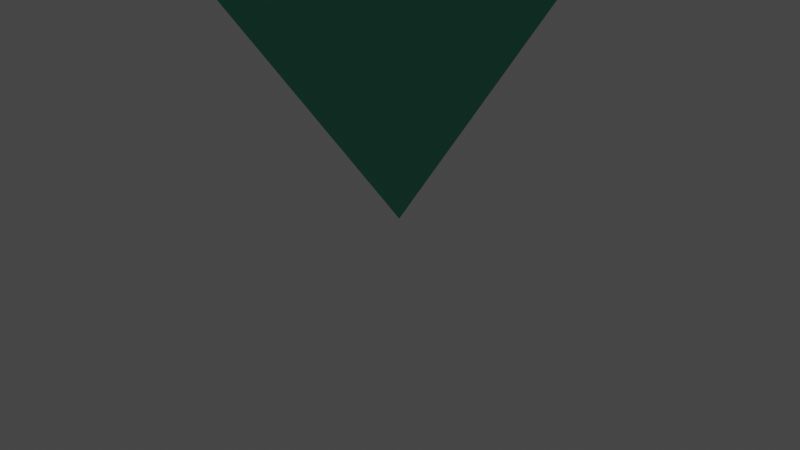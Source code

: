 # Source: J14.BipiramideTriangularElongada.blend  (saved by Blender 3.2.14; exported with 4.5.12 LTS)
import bpy
from mathutils import Matrix  # noqa: F401  (used for matrix-valued properties, if any)

bpy.ops.wm.read_factory_settings(use_empty=True)
scene = bpy.context.scene
scene.name = 'Scene'

# ---- collections
col_collection = bpy.data.collections.new('Collection'); scene.collection.children.link(col_collection)

# ---- materials (node trees are filled in below, after node groups)
mat_material = bpy.data.materials.new('Material')
mat_material.alpha_threshold = 0.0
mat_material.use_transparent_shadow = False
mat_material.line_color = (0.0, 0.0, 0.0, 1.0)
mat_material_001 = bpy.data.materials.new('Material.001')
mat_material_001.use_transparent_shadow = False

# ---- material node trees
mat_material.use_nodes = True; mat_material.node_tree.nodes.clear()
_N = mat_material.node_tree.nodes; _L = mat_material.node_tree.links
n0 = _N.new('ShaderNodeOutputMaterial'); n0.name = 'Material Output'; n0.location = (300, 300)
n1 = _N.new('ShaderNodeBsdfPrincipled'); n1.name = 'Principled BSDF'; n1.location = (10, 300)
n1.distribution = 'GGX'
n1.subsurface_method = 'RANDOM_WALK_SKIN'
n1.inputs[0].default_value = (0.06301, 0.4287, 0.2705, 1.0)
n1.inputs[2].default_value = 0.4
n1.inputs[3].default_value = 1.45
n1.inputs[27].default_value = (0.0, 0.0, 0.0, 1.0)
n1.inputs[28].default_value = 1.0
_L.new(n1.outputs[0], n0.inputs[0])
n0.is_active_output = True
mat_material_001.use_nodes = True; mat_material_001.node_tree.nodes.clear()
_N = mat_material_001.node_tree.nodes; _L = mat_material_001.node_tree.links
n0 = _N.new('ShaderNodeBsdfPrincipled'); n0.name = 'Principled BSDF'; n0.location = (10, 300)
n0.distribution = 'GGX'
n0.subsurface_method = 'RANDOM_WALK_SKIN'
n0.inputs[0].default_value = (0.1248, 0.07819, 0.3325, 1.0)
n0.inputs[3].default_value = 1.45
n0.inputs[27].default_value = (0.0, 0.0, 0.0, 1.0)
n0.inputs[28].default_value = 1.0
n1 = _N.new('ShaderNodeOutputMaterial'); n1.name = 'Material Output'; n1.location = (300, 300)
_L.new(n0.outputs[0], n1.inputs[0])
n1.is_active_output = True

# ---- world
world_world = bpy.data.worlds.new('World'); scene.world = world_world
world_world.use_nodes = True; world_world.node_tree.nodes.clear()
_N = world_world.node_tree.nodes; _L = world_world.node_tree.links
n0 = _N.new('ShaderNodeOutputWorld'); n0.name = 'World Output'; n0.location = (300, 300)
n1 = _N.new('ShaderNodeBackground'); n1.name = 'Background'; n1.location = (10, 300)
n1.inputs[0].default_value = (0.05088, 0.05088, 0.05088, 1.0)
_L.new(n1.outputs[0], n0.inputs[0])
n0.is_active_output = True
world_world.color = (0.05088, 0.05088, 0.05088)
world_world.use_sun_shadow = False
world_world.sun_shadow_jitter_overblur = 0.0

# ---- cameras
cam_camera = bpy.data.cameras.new('Camera')
cam_camera.clip_end = 100.0
cam_camera.ortho_scale = 7.314

# ---- lights
light_light = bpy.data.lights.new('Light', 'POINT')
light_light.transmission_factor = 0.0
light_light.energy = 1000.0
light_light.shadow_soft_size = 0.1
light_light.shadow_maximum_resolution = 0.006
light_light.use_absolute_resolution = True

# ---- meshes
me_j14_bipiramidetriangularelongada = bpy.data.meshes.new('J14.BipiramideTriangularElongada')
me_j14_bipiramidetriangularelongada.from_pydata([(4.386, 0.0, 3.798), (4.386, 0.0, -3.798), (-2.193, 3.798, 3.798), (-2.193, -3.798, 3.798), (-2.193, 3.798, -3.798), (0.0, 0.0, -10.0), (-2.193, -3.798, -3.798), (0.0, 0.0, 10.0)], [], [(0, 1, 2), (3, 1, 0), (4, 2, 1), (4, 1, 5), (4, 3, 2), (6, 5, 1), (6, 1, 3), (6, 3, 4), (6, 4, 5), (7, 0, 2), (7, 2, 3), (7, 3, 0)])
me_j14_bipiramidetriangularelongada.polygons.foreach_set('material_index', [1, 1, 1, 0, 1, 0, 1, 1, 0, 0, 0, 0])
me_j14_bipiramidetriangularelongada.materials.append(mat_material)
me_j14_bipiramidetriangularelongada.materials.append(mat_material_001)
me_j14_bipiramidetriangularelongada.update()

# ---- objects
ob_light = bpy.data.objects.new('Light', light_light)
ob_camera = bpy.data.objects.new('Camera', cam_camera)
ob_j14_bipiramidetriangularelongada = bpy.data.objects.new('J14.BipiramideTriangularElongada', me_j14_bipiramidetriangularelongada)

# ---- transforms, parenting, visibility, modifiers, constraints
ob_light.location = (4.076, 1.005, 5.904)
ob_light.rotation_euler = (0.6503, 0.05522, 1.866)
ob_light.lock_rotations_4d = False
ob_light.empty_display_type = 'ARROWS'
ob_light.color = (0.0, 0.0, 0.0, 0.0)
ob_light.lineart.crease_threshold = 0.0
ob_camera.location = (7.359, -6.926, 4.958)
ob_camera.rotation_euler = (1.109, 0.0, 0.8149)
ob_camera.lock_rotations_4d = False
ob_camera.empty_display_type = 'ARROWS'
ob_camera.color = (0.0, 0.0, 0.0, 0.0)
ob_camera.display_type = 'WIRE'
ob_camera.lineart.crease_threshold = 0.0
ob_j14_bipiramidetriangularelongada.location = (0.0, 0.0, 10.0)

# ---- collection membership
col_collection.objects.link(ob_light)
col_collection.objects.link(ob_camera)
col_collection.objects.link(ob_j14_bipiramidetriangularelongada)

# ---- scene / render settings (as saved in the file)
scene.camera = ob_camera
scene.frame_start = 1; scene.frame_end = 250; scene.frame_set(1)
scene.render.engine = 'BLENDER_EEVEE_NEXT'
scene.cycles.sampling_pattern = 'TABULATED_SOBOL'
scene.cycles.use_light_tree = False
scene.view_settings.view_transform = 'Filmic'
bpy.context.view_layer.update()
